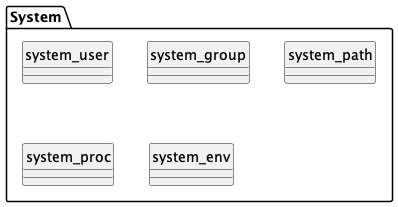

The diagram above was rendered by PlantUML. Its source (embedded in the PNG):
@startuml uml
skinparam monochrome true
skinparam linetype ortho
hide circle

package System {
  entity system_user
  entity system_group
  entity system_path
  entity system_proc
  entity system_env
}

@enduml